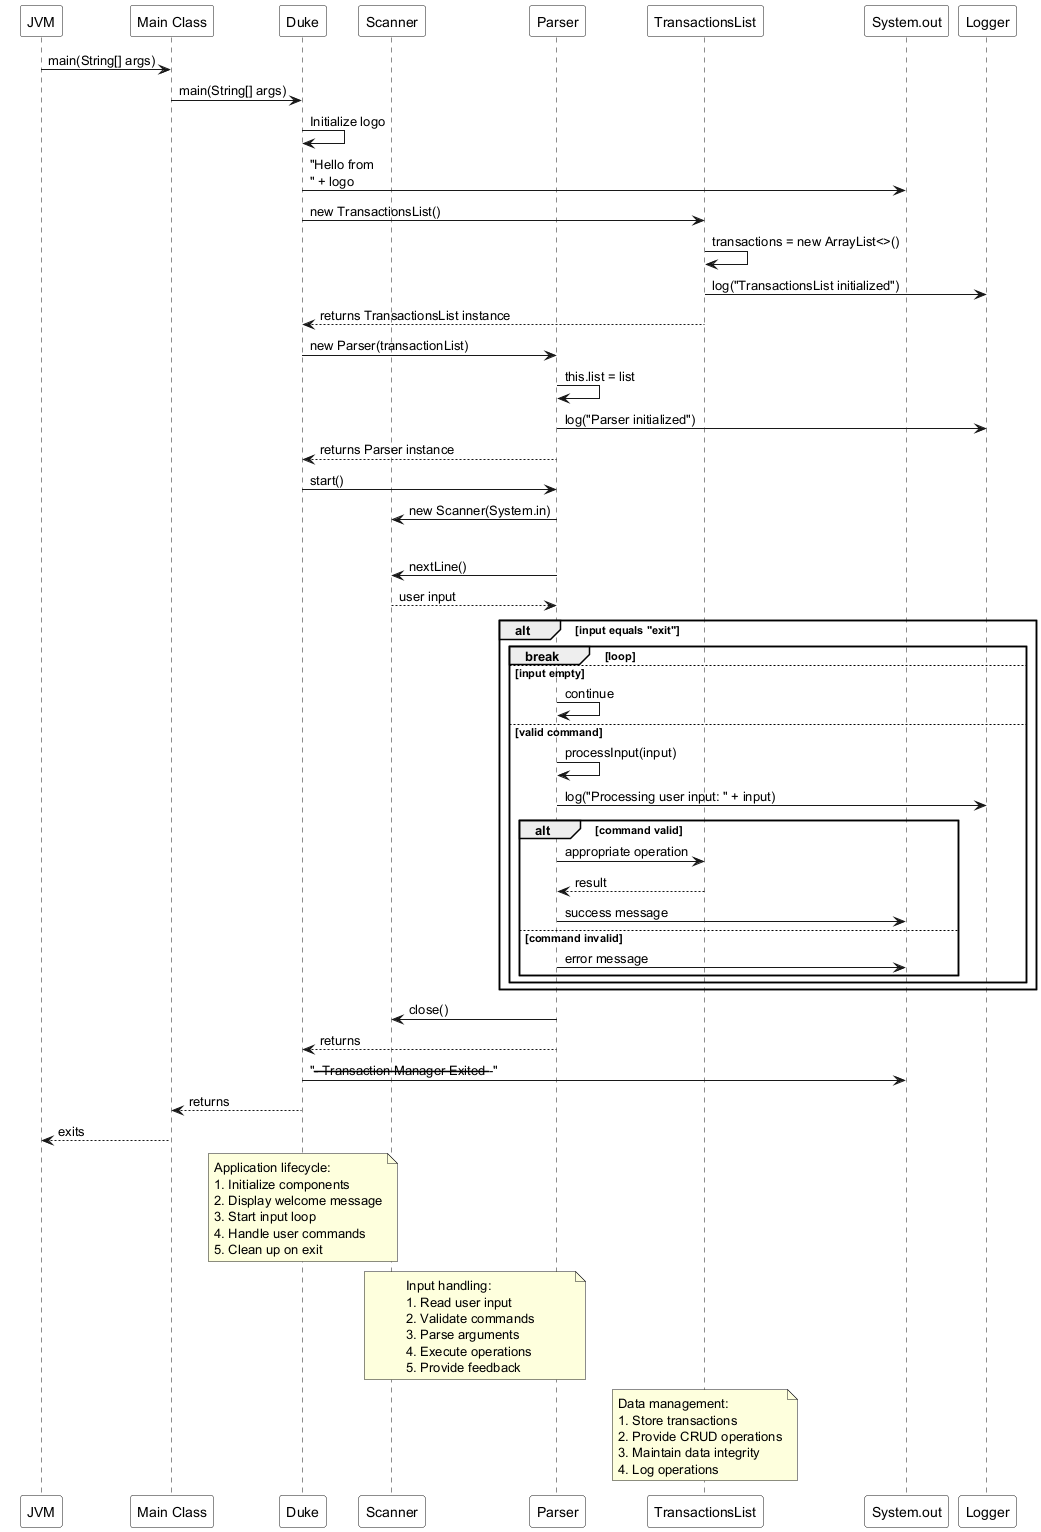

The diagram above was rendered by PlantUML. Its source (embedded in the PNG):
@startuml
skinparam sequence {
    ParticipantBackgroundColor #FFF
    ActorBackgroundColor #FFF
    LifeLineBackgroundColor #FFF
}

participant "JVM" as JVM
participant "Main Class" as Main
participant "Duke" as Duke
participant "Scanner" as Scanner
participant "Parser" as Parser
participant "TransactionsList" as TransactionsList

JVM -> Main : main(String[] args)
Main -> Duke : main(String[] args)
Duke -> Duke : Initialize logo
Duke -> System.out : "Hello from\n" + logo

Duke -> TransactionsList : new TransactionsList()
TransactionsList -> TransactionsList : transactions = new ArrayList<>()
TransactionsList -> Logger : log("TransactionsList initialized")
TransactionsList --> Duke : returns TransactionsList instance

Duke -> Parser : new Parser(transactionList)
Parser -> Parser : this.list = list
Parser -> Logger : log("Parser initialized")
Parser --> Duke : returns Parser instance

Duke -> Parser : start()
Parser -> Scanner : new Scanner(System.in)

loop while scanner.hasNextLine()
    Parser -> Scanner : nextLine()
    Scanner --> Parser : user input
    
    alt input equals "exit"
        break loop
    else input empty
        Parser -> Parser : continue
    else valid command
        Parser -> Parser : processInput(input)
        Parser -> Logger : log("Processing user input: " + input)
        
        alt command valid
            Parser -> TransactionsList : appropriate operation
            TransactionsList --> Parser : result
            Parser -> System.out : success message
        else command invalid
            Parser -> System.out : error message
        end
    end
end

Parser -> Scanner : close()
Parser --> Duke : returns
Duke -> System.out : "--- Transaction Manager Exited ---"
Duke --> Main : returns
Main --> JVM : exits

note over Duke
  Application lifecycle:
  1. Initialize components
  2. Display welcome message
  3. Start input loop
  4. Handle user commands
  5. Clean up on exit
end note

note over Parser,Scanner
  Input handling:
  1. Read user input
  2. Validate commands
  3. Parse arguments
  4. Execute operations
  5. Provide feedback
end note

note over TransactionsList
  Data management:
  1. Store transactions
  2. Provide CRUD operations
  3. Maintain data integrity
  4. Log operations
end note
@enduml